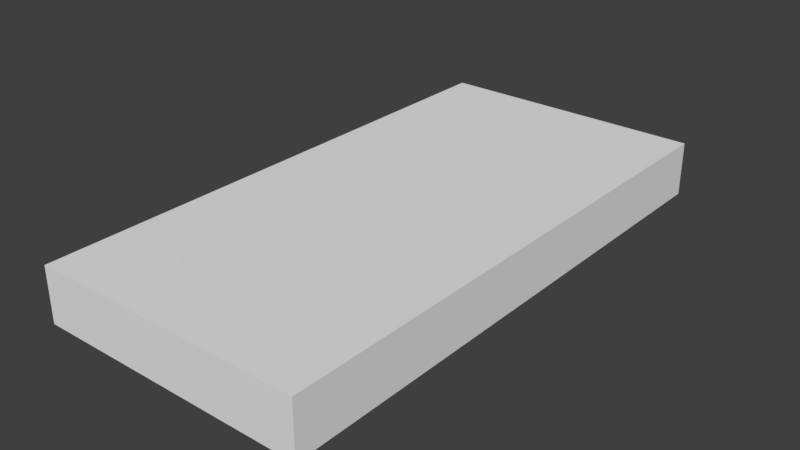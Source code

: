 # Source: Floor.25x2x1.blend  (saved by Blender 2.78.0; exported with 4.5.12 LTS)
import bpy
from mathutils import Matrix  # noqa: F401  (used for matrix-valued properties, if any)

bpy.ops.wm.read_factory_settings(use_empty=True)
scene = bpy.context.scene
scene.name = 'Scene'

# ---- collections
col_collection_1 = bpy.data.collections.new('Collection 1'); scene.collection.children.link(col_collection_1)

# ---- world
world_world_001 = bpy.data.worlds.new('World.001'); scene.world = world_world_001
world_world_001.use_nodes = True; world_world_001.node_tree.nodes.clear()
_N = world_world_001.node_tree.nodes; _L = world_world_001.node_tree.links
n0 = _N.new('ShaderNodeOutputWorld'); n0.name = 'World Output'; n0.location = (300, 300)
n1 = _N.new('ShaderNodeBackground'); n1.name = 'Background'; n1.location = (10, 300)
n1.inputs[0].default_value = (0.05, 0.05, 0.05, 1.0)
_L.new(n1.outputs[0], n0.inputs[0])
n0.is_active_output = True
world_world_001.use_sun_shadow = False
world_world_001.sun_shadow_jitter_overblur = 0.0
world_world_001.cycles.sampling_method = 'MANUAL'

# ---- meshes
me_floor2x2 = bpy.data.meshes.new('Floor2x2')
me_floor2x2.from_pydata([(0.0, -1.0, 0.0), (1.0, -1.0, 0.0), (0.0, 1.0, 0.0), (1.0, 1.0, 0.0), (0.0, 1.0, 0.0), (0.0, -1.0, 0.0), (1.0, -1.0, 0.0), (1.0, 1.0, 0.0), (0.0, 1.0, -0.2), (0.0, -1.0, -0.2), (1.0, -1.0, -0.2), (1.0, 1.0, -0.2)], [], [(0, 1, 3, 2), (4, 8, 9, 5), (1, 6, 7, 3), (2, 4, 5, 0), (3, 7, 4, 2), (0, 5, 6, 1), (9, 8, 11, 10), (7, 11, 8, 4), (5, 9, 10, 6), (6, 10, 11, 7)])
me_floor2x2.use_remesh_preserve_volume = False
me_floor2x2.use_remesh_preserve_attributes = False
me_floor2x2.use_mirror_vertex_groups = False
me_floor2x2.update()

# ---- objects
ob_floor2x2 = bpy.data.objects.new('Floor2x2', me_floor2x2)

# ---- transforms, parenting, visibility, modifiers, constraints
ob_floor2x2.location = (0.0, 0.0, 0.0)
ob_floor2x2.lineart.crease_threshold = 0.0

# ---- collection membership
col_collection_1.objects.link(ob_floor2x2)

# ---- scene / render settings (as saved in the file)
scene.frame_start = 1; scene.frame_end = 250; scene.frame_set(1)
scene.render.engine = 'CYCLES'
scene.render.resolution_percentage = 50
scene.render.dither_intensity = 0.0
scene.cycles.use_denoising = False
scene.cycles.samples = 4
scene.cycles.sampling_pattern = 'TABULATED_SOBOL'
scene.cycles.light_sampling_threshold = 0.0
scene.cycles.use_adaptive_sampling = False
scene.cycles.use_light_tree = False
scene.cycles.blur_glossy = 0.0
scene.cycles.sample_clamp_indirect = 3.0
scene.view_settings.view_transform = 'Standard'
bpy.context.view_layer.update()

# ---- added for rendering (the .blend has no active camera and no usable light): camera, sun
cam_auto = bpy.data.cameras.new('AutoCamera')
cam_auto.lens = 50.0
cam_auto.sensor_width = 36.0
cam_auto.clip_end = 1000.0
ob_auto_camera = bpy.data.objects.new('AutoCamera', cam_auto)
scene.collection.objects.link(ob_auto_camera)
ob_auto_camera.location = (2.57712, -2.49255, 1.5617)
ob_auto_camera.rotation_euler = (1.09748, -7.21219e-08, 0.694738)
scene.camera = ob_auto_camera
light_auto_sun = bpy.data.lights.new('AutoSun', 'SUN')
light_auto_sun.energy = 3.0
light_auto_sun.angle = 0.0523599
ob_auto_sun = bpy.data.objects.new('AutoSun', light_auto_sun)
scene.collection.objects.link(ob_auto_sun)
ob_auto_sun.rotation_euler = (0.872665, 0.174533, 0.523599)
bpy.context.view_layer.update()
